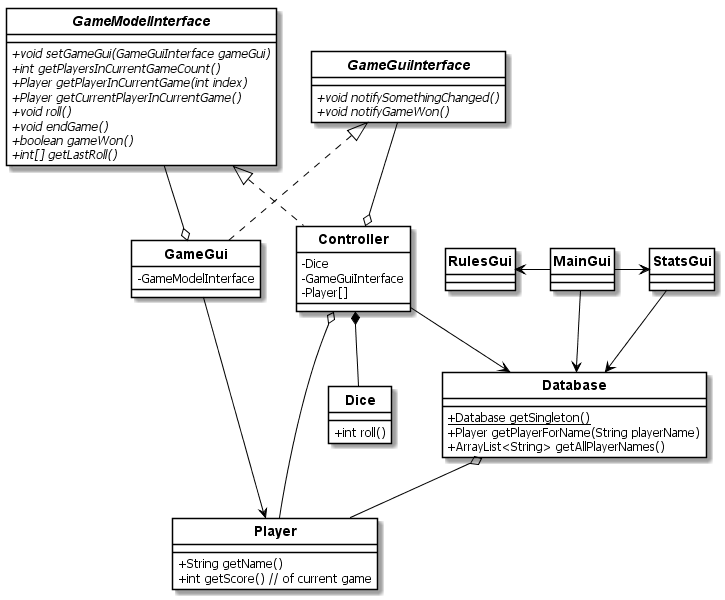

The diagram above was rendered by PlantUML. Its source (embedded in the PNG):
@startuml
' skinparam monochrome true
'left to right direction
'''''''''''''''''''''''''''''''''
skinparam class {
AttributeIconSize 0
BackgroundColor White
ArrowColor Black
BorderColor Black
FontStyle bold
FontSize 14
FontName Arial
}
skinparam classAttribute {
FontSize 12
FontName Tahoma
}
skinparam classStereotypeFontStyle plain
hide circle
'''''''''''''''''''''''''''''''''


class Database {
	+{static} Database getSingleton()
	+Player getPlayerForName(String playerName)
	+ArrayList<String> getAllPlayerNames()
}

class Controller {
	-Dice
	-GameGuiInterface
	-Player[]
}

class Player {
	+String getName()
	+int getScore() // of current game
}

class Dice {
	+int roll()
}

class GameGui {
	-GameModelInterface
}

interface GameModelInterface {
	{abstract}+void setGameGui(GameGuiInterface gameGui)
	{abstract}+int getPlayersInCurrentGameCount()
	{abstract}+Player getPlayerInCurrentGame(int index)
	{abstract}+Player getCurrentPlayerInCurrentGame()
	{abstract}+void roll()
	{abstract}+void endGame()
	{abstract}+boolean gameWon()
	{abstract}+int[] getLastRoll()
}

interface GameGuiInterface {
	{abstract}+void notifySomethingChanged()
	{abstract}+void notifyGameWon()
}

StatsGui --> Database
MainGui --> Database
MainGui -right-> StatsGui
MainGui -left-> RulesGui
Database o-- Player
Controller --> Database
Controller o-- Player
Controller *-- Dice
GameGui --> Player
GameGui o-up- GameModelInterface
Controller o-up- GameGuiInterface
GameGui .up.|> GameGuiInterface
Controller .up.|> GameModelInterface




@enduml